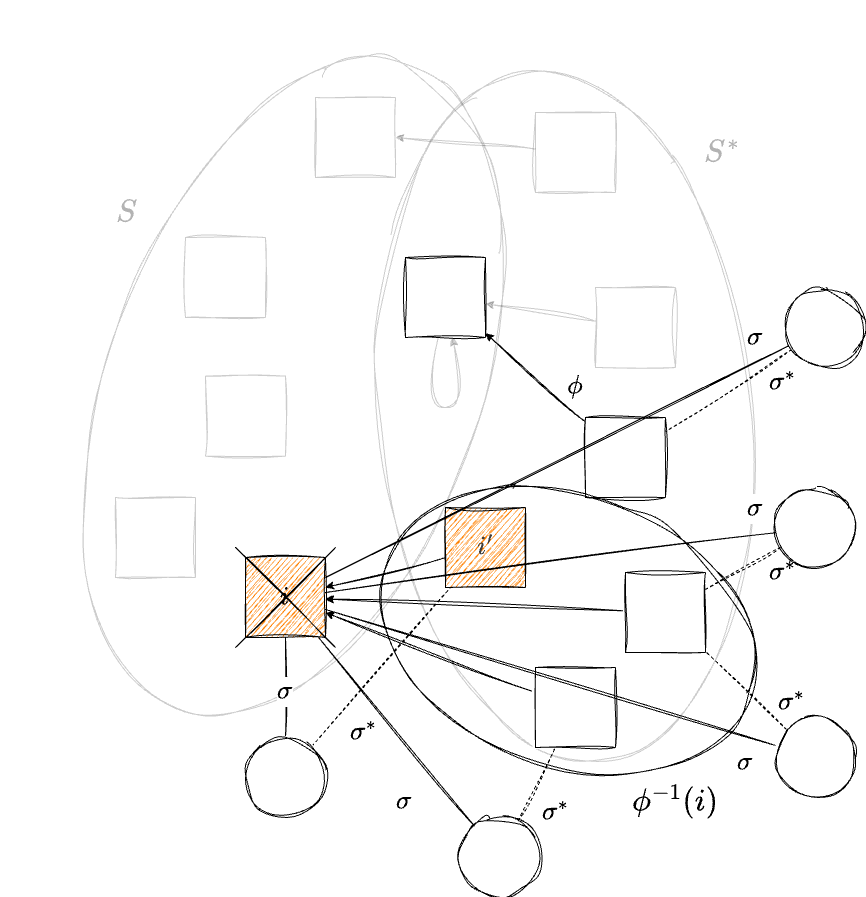

The diagram above was exported from draw.io. Its source (the exported page's mxGraphModel, read from the mxfile embedded in the PNG):
<mxGraphModel dx="495" dy="1442" grid="1" gridSize="10" guides="1" tooltips="1" connect="1" arrows="1" fold="1" page="1" pageScale="1" pageWidth="1169" pageHeight="827" math="1" shadow="0">
  <root>
    <mxCell id="0" />
    <mxCell id="1" parent="0" />
    <mxCell id="2" value="" style="ellipse;whiteSpace=wrap;html=1;hachureGap=4;fontFamily=Architects Daughter;fontSource=https%3A%2F%2Ffonts.googleapis.com%2Fcss%3Ffamily%3DArchitects%2BDaughter;fontSize=11;fontColor=default;labelBackgroundColor=default;fillColor=none;sketch=1;curveFitting=1;jiggle=2;rotation=-6;flipH=0;flipV=0;opacity=20;" parent="1" vertex="1">
      <mxGeometry x="503.34" y="-138.41" width="373.32" height="694.11" as="geometry" />
    </mxCell>
    <mxCell id="JVurAkVishh6KkXWwimk-7" value="" style="ellipse;whiteSpace=wrap;html=1;hachureGap=4;fontFamily=Architects Daughter;fontSource=https%3A%2F%2Ffonts.googleapis.com%2Fcss%3Ffamily%3DArchitects%2BDaughter;fontSize=11;fontColor=default;labelBackgroundColor=default;fillColor=none;sketch=1;curveFitting=1;jiggle=2;rotation=20;opacity=20;" parent="1" vertex="1">
      <mxGeometry x="231.37" y="-163.49" width="372.71" height="685.38" as="geometry" />
    </mxCell>
    <mxCell id="40" value="" style="group" parent="1" vertex="1" connectable="0">
      <mxGeometry x="240" y="-110" width="560" height="480" as="geometry" />
    </mxCell>
    <mxCell id="10" style="edgeStyle=none;html=1;sketch=1;curveFitting=1;jiggle=2;opacity=20;" parent="40" source="JVurAkVishh6KkXWwimk-3" target="15" edge="1">
      <mxGeometry relative="1" as="geometry" />
    </mxCell>
    <mxCell id="JVurAkVishh6KkXWwimk-3" value="" style="whiteSpace=wrap;html=1;aspect=fixed;sketch=1;hachureGap=4;jiggle=2;curveFitting=1;fontFamily=Architects Daughter;fontSource=https%3A%2F%2Ffonts.googleapis.com%2Fcss%3Ffamily%3DArchitects%2BDaughter;opacity=20;" parent="40" vertex="1">
      <mxGeometry x="480" y="190" width="80" height="80" as="geometry" />
    </mxCell>
    <mxCell id="11" style="edgeStyle=none;html=1;sketch=1;curveFitting=1;jiggle=2;" parent="40" source="9" target="15" edge="1">
      <mxGeometry relative="1" as="geometry" />
    </mxCell>
    <mxCell id="9" value="" style="whiteSpace=wrap;html=1;aspect=fixed;sketch=1;hachureGap=4;jiggle=2;curveFitting=1;fontFamily=Architects Daughter;fontSource=https%3A%2F%2Ffonts.googleapis.com%2Fcss%3Ffamily%3DArchitects%2BDaughter;" parent="40" vertex="1">
      <mxGeometry x="470" y="320" width="80" height="80" as="geometry" />
    </mxCell>
    <mxCell id="18" value="" style="whiteSpace=wrap;html=1;aspect=fixed;sketch=1;hachureGap=4;jiggle=2;curveFitting=1;fontFamily=Architects Daughter;fontSource=https%3A%2F%2Ffonts.googleapis.com%2Fcss%3Ffamily%3DArchitects%2BDaughter;fillStyle=hachure;fillColor=#FFFFFF;opacity=20;" parent="40" vertex="1">
      <mxGeometry x="70" y="140" width="80" height="80" as="geometry" />
    </mxCell>
    <mxCell id="19" value="" style="whiteSpace=wrap;html=1;aspect=fixed;sketch=1;hachureGap=4;jiggle=2;curveFitting=1;fontFamily=Architects Daughter;fontSource=https%3A%2F%2Ffonts.googleapis.com%2Fcss%3Ffamily%3DArchitects%2BDaughter;fillStyle=hachure;fillColor=#FFFFFF;opacity=20;" parent="40" vertex="1">
      <mxGeometry y="400" width="80" height="80" as="geometry" />
    </mxCell>
    <mxCell id="15" value="" style="whiteSpace=wrap;html=1;aspect=fixed;sketch=1;hachureGap=4;jiggle=2;curveFitting=1;fontFamily=Architects Daughter;fontSource=https%3A%2F%2Ffonts.googleapis.com%2Fcss%3Ffamily%3DArchitects%2BDaughter;fillColor=#FFFFFF;" parent="40" vertex="1">
      <mxGeometry x="290" y="160" width="80" height="80" as="geometry" />
    </mxCell>
    <mxCell id="24" style="edgeStyle=none;html=1;rounded=0;curved=1;sketch=1;curveFitting=1;jiggle=2;opacity=20;" parent="40" source="15" target="15" edge="1">
      <mxGeometry relative="1" as="geometry">
        <Array as="points">
          <mxPoint x="350" y="310" />
        </Array>
      </mxGeometry>
    </mxCell>
    <mxCell id="26" value="" style="whiteSpace=wrap;html=1;aspect=fixed;sketch=1;hachureGap=4;jiggle=2;curveFitting=1;fontFamily=Architects Daughter;fontSource=https%3A%2F%2Ffonts.googleapis.com%2Fcss%3Ffamily%3DArchitects%2BDaughter;fillStyle=hachure;fillColor=#FFFFFF;opacity=20;" parent="40" vertex="1">
      <mxGeometry x="200" width="80" height="80" as="geometry" />
    </mxCell>
    <mxCell id="28" style="edgeStyle=none;html=1;entryX=1;entryY=0.5;entryDx=0;entryDy=0;sketch=1;curveFitting=1;jiggle=2;opacity=20;" parent="40" source="27" target="26" edge="1">
      <mxGeometry relative="1" as="geometry" />
    </mxCell>
    <mxCell id="27" value="" style="whiteSpace=wrap;html=1;aspect=fixed;sketch=1;hachureGap=4;jiggle=2;curveFitting=1;fontFamily=Architects Daughter;fontSource=https%3A%2F%2Ffonts.googleapis.com%2Fcss%3Ffamily%3DArchitects%2BDaughter;opacity=20;" parent="40" vertex="1">
      <mxGeometry x="420" y="15" width="80" height="80" as="geometry" />
    </mxCell>
    <mxCell id="39" value="" style="whiteSpace=wrap;html=1;aspect=fixed;sketch=1;hachureGap=4;jiggle=2;curveFitting=1;fontFamily=Architects Daughter;fontSource=https%3A%2F%2Ffonts.googleapis.com%2Fcss%3Ffamily%3DArchitects%2BDaughter;fillStyle=hachure;fillColor=#FFFFFF;opacity=20;" parent="40" vertex="1">
      <mxGeometry x="90" y="278.64" width="80" height="80" as="geometry" />
    </mxCell>
    <mxCell id="41" value="" style="ellipse;whiteSpace=wrap;html=1;hachureGap=4;fontFamily=Architects Daughter;fontSource=https%3A%2F%2Ffonts.googleapis.com%2Fcss%3Ffamily%3DArchitects%2BDaughter;fontSize=11;fontColor=default;labelBackgroundColor=default;fillColor=none;sketch=1;curveFitting=1;jiggle=2;rotation=20;flipH=0;flipV=0;" parent="1" vertex="1">
      <mxGeometry x="499.29" y="286.49" width="386.66" height="272.66" as="geometry" />
    </mxCell>
    <mxCell id="37" style="edgeStyle=none;html=1;sketch=1;curveFitting=1;jiggle=2;" parent="1" source="36" target="23" edge="1">
      <mxGeometry relative="1" as="geometry" />
    </mxCell>
    <mxCell id="JVurAkVishh6KkXWwimk-11" value="&lt;font style=&quot;font-size: 30px; color: rgb(179, 179, 179);&quot;&gt;\(S^*\)&lt;/font&gt;" style="text;html=1;whiteSpace=wrap;strokeColor=none;fillColor=none;align=center;verticalAlign=middle;rounded=0;fontFamily=Architects Daughter;fontSource=https%3A%2F%2Ffonts.googleapis.com%2Fcss%3Ffamily%3DArchitects%2BDaughter;fontSize=11;fontColor=default;labelBackgroundColor=default;" parent="1" vertex="1">
      <mxGeometry x="816.6600000000001" y="-70" width="60" height="30" as="geometry" />
    </mxCell>
    <mxCell id="JVurAkVishh6KkXWwimk-12" style="edgeStyle=none;shape=connector;rounded=0;sketch=1;hachureGap=4;jiggle=2;curveFitting=1;orthogonalLoop=1;jettySize=auto;html=1;strokeColor=default;align=center;verticalAlign=middle;fontFamily=Architects Daughter;fontSource=https%3A%2F%2Ffonts.googleapis.com%2Fcss%3Ffamily%3DArchitects%2BDaughter;fontSize=11;fontColor=default;labelBackgroundColor=default;endArrow=classic;" parent="1" source="JVurAkVishh6KkXWwimk-4" target="23" edge="1">
      <mxGeometry relative="1" as="geometry">
        <mxPoint x="430" y="470" as="targetPoint" />
      </mxGeometry>
    </mxCell>
    <mxCell id="JVurAkVishh6KkXWwimk-4" value="" style="whiteSpace=wrap;html=1;aspect=fixed;sketch=1;hachureGap=4;jiggle=2;curveFitting=1;fontFamily=Architects Daughter;fontSource=https%3A%2F%2Ffonts.googleapis.com%2Fcss%3Ffamily%3DArchitects%2BDaughter;" parent="1" vertex="1">
      <mxGeometry x="660" y="460" width="80" height="80" as="geometry" />
    </mxCell>
    <mxCell id="JVurAkVishh6KkXWwimk-8" value="&lt;font style=&quot;font-size: 30px; color: rgb(179, 179, 179);&quot;&gt;\(S\)&lt;/font&gt;" style="text;html=1;whiteSpace=wrap;strokeColor=none;fillColor=none;align=center;verticalAlign=middle;rounded=0;fontFamily=Architects Daughter;fontSource=https%3A%2F%2Ffonts.googleapis.com%2Fcss%3Ffamily%3DArchitects%2BDaughter;fontSize=11;fontColor=default;labelBackgroundColor=default;" parent="1" vertex="1">
      <mxGeometry x="220.65" y="-10" width="60" height="30" as="geometry" />
    </mxCell>
    <mxCell id="23" value="&lt;span style=&quot;font-size: 25px;&quot;&gt;\(i\)&lt;/span&gt;" style="whiteSpace=wrap;html=1;aspect=fixed;sketch=1;hachureGap=4;jiggle=2;curveFitting=1;fontFamily=Architects Daughter;fontSource=https%3A%2F%2Ffonts.googleapis.com%2Fcss%3Ffamily%3DArchitects%2BDaughter;fillColor=#FF8000;" parent="1" vertex="1">
      <mxGeometry x="370" y="350" width="80" height="80" as="geometry" />
    </mxCell>
    <mxCell id="32" style="edgeStyle=none;html=1;sketch=1;curveFitting=1;jiggle=2;" parent="1" source="31" target="23" edge="1">
      <mxGeometry relative="1" as="geometry" />
    </mxCell>
    <mxCell id="31" value="&lt;span style=&quot;color: rgb(63, 63, 63); font-size: 25px;&quot;&gt;\(i'\)&lt;/span&gt;" style="whiteSpace=wrap;html=1;aspect=fixed;sketch=1;hachureGap=4;jiggle=2;curveFitting=1;fontFamily=Architects Daughter;fontSource=https%3A%2F%2Ffonts.googleapis.com%2Fcss%3Ffamily%3DArchitects%2BDaughter;fillStyle=hachure;fillColor=#FF8000;" parent="1" vertex="1">
      <mxGeometry x="570" y="300" width="80" height="80" as="geometry" />
    </mxCell>
    <mxCell id="36" value="" style="whiteSpace=wrap;html=1;aspect=fixed;sketch=1;hachureGap=4;jiggle=2;curveFitting=1;fontFamily=Architects Daughter;fontSource=https%3A%2F%2Ffonts.googleapis.com%2Fcss%3Ffamily%3DArchitects%2BDaughter;" parent="1" vertex="1">
      <mxGeometry x="750" y="365" width="80" height="80" as="geometry" />
    </mxCell>
    <mxCell id="52" style="edgeStyle=none;shape=connector;rounded=1;sketch=1;jiggle=2;curveFitting=1;html=1;strokeColor=default;align=center;verticalAlign=middle;fontFamily=Helvetica;fontSize=12;fontColor=default;labelBackgroundColor=default;endArrow=none;endFill=0;" parent="1" source="45" target="23" edge="1">
      <mxGeometry relative="1" as="geometry" />
    </mxCell>
    <mxCell id="60" style="edgeStyle=none;shape=connector;rounded=1;sketch=1;jiggle=2;curveFitting=1;html=1;strokeColor=default;align=center;verticalAlign=middle;fontFamily=Helvetica;fontSize=12;fontColor=default;labelBackgroundColor=default;endArrow=none;endFill=0;dashed=1;" parent="1" source="45" target="31" edge="1">
      <mxGeometry relative="1" as="geometry" />
    </mxCell>
    <mxCell id="45" value="" style="ellipse;whiteSpace=wrap;html=1;aspect=fixed;sketch=1;curveFitting=1;jiggle=2;" parent="1" vertex="1">
      <mxGeometry x="370" y="529.15" width="80" height="80" as="geometry" />
    </mxCell>
    <mxCell id="51" style="edgeStyle=none;shape=connector;rounded=1;sketch=1;jiggle=2;curveFitting=1;html=1;strokeColor=default;align=center;verticalAlign=middle;fontFamily=Helvetica;fontSize=12;fontColor=default;labelBackgroundColor=default;endArrow=none;endFill=0;" parent="1" source="46" target="23" edge="1">
      <mxGeometry relative="1" as="geometry" />
    </mxCell>
    <mxCell id="59" style="edgeStyle=none;shape=connector;rounded=1;sketch=1;jiggle=2;curveFitting=1;html=1;strokeColor=default;align=center;verticalAlign=middle;fontFamily=Helvetica;fontSize=12;fontColor=default;labelBackgroundColor=default;endArrow=none;endFill=0;dashed=1;" parent="1" source="46" target="JVurAkVishh6KkXWwimk-4" edge="1">
      <mxGeometry relative="1" as="geometry" />
    </mxCell>
    <mxCell id="46" value="" style="ellipse;whiteSpace=wrap;html=1;aspect=fixed;sketch=1;curveFitting=1;jiggle=2;" parent="1" vertex="1">
      <mxGeometry x="584.29" y="609.15" width="80" height="80" as="geometry" />
    </mxCell>
    <mxCell id="56" style="edgeStyle=none;shape=connector;rounded=1;sketch=1;jiggle=2;curveFitting=1;html=1;strokeColor=default;align=center;verticalAlign=middle;fontFamily=Helvetica;fontSize=12;fontColor=default;labelBackgroundColor=default;endArrow=none;endFill=0;" parent="1" source="55" target="23" edge="1">
      <mxGeometry relative="1" as="geometry" />
    </mxCell>
    <mxCell id="57" style="edgeStyle=none;shape=connector;rounded=1;sketch=1;jiggle=2;curveFitting=1;html=1;strokeColor=default;align=center;verticalAlign=middle;fontFamily=Helvetica;fontSize=12;fontColor=default;labelBackgroundColor=default;endArrow=none;endFill=0;dashed=1;" parent="1" source="55" target="9" edge="1">
      <mxGeometry relative="1" as="geometry" />
    </mxCell>
    <mxCell id="55" value="" style="ellipse;whiteSpace=wrap;html=1;aspect=fixed;sketch=1;curveFitting=1;jiggle=2;" parent="1" vertex="1">
      <mxGeometry x="910" y="80" width="80" height="80" as="geometry" />
    </mxCell>
    <mxCell id="65" value="&lt;font style=&quot;font-size: 25px;&quot;&gt;\(\sigma\)&lt;/font&gt;" style="text;html=1;whiteSpace=wrap;strokeColor=none;fillColor=none;align=center;verticalAlign=middle;rounded=0;fontFamily=Architects Daughter;fontSource=https%3A%2F%2Ffonts.googleapis.com%2Fcss%3Ffamily%3DArchitects%2BDaughter;fontSize=11;fontColor=default;labelBackgroundColor=default;" parent="1" vertex="1">
      <mxGeometry x="380" y="469.15" width="60" height="30" as="geometry" />
    </mxCell>
    <mxCell id="66" value="&lt;font style=&quot;font-size: 25px;&quot;&gt;\(\sigma^*\)&lt;/font&gt;" style="text;html=1;whiteSpace=wrap;strokeColor=none;fillColor=none;align=center;verticalAlign=middle;rounded=0;fontFamily=Architects Daughter;fontSource=https%3A%2F%2Ffonts.googleapis.com%2Fcss%3Ffamily%3DArchitects%2BDaughter;fontSize=11;fontColor=default;labelBackgroundColor=default;" parent="1" vertex="1">
      <mxGeometry x="457.73" y="510" width="60" height="30" as="geometry" />
    </mxCell>
    <mxCell id="67" value="&lt;font style=&quot;font-size: 25px;&quot;&gt;\(\sigma^*\)&lt;/font&gt;" style="text;html=1;whiteSpace=wrap;strokeColor=none;fillColor=none;align=center;verticalAlign=middle;rounded=0;fontFamily=Architects Daughter;fontSource=https%3A%2F%2Ffonts.googleapis.com%2Fcss%3Ffamily%3DArchitects%2BDaughter;fontSize=11;fontColor=default;labelBackgroundColor=default;" parent="1" vertex="1">
      <mxGeometry x="876.66" y="350" width="60" height="30" as="geometry" />
    </mxCell>
    <mxCell id="69" value="&lt;font style=&quot;font-size: 25px;&quot;&gt;\(\sigma^*\)&lt;/font&gt;" style="text;html=1;whiteSpace=wrap;strokeColor=none;fillColor=none;align=center;verticalAlign=middle;rounded=0;fontFamily=Architects Daughter;fontSource=https%3A%2F%2Ffonts.googleapis.com%2Fcss%3Ffamily%3DArchitects%2BDaughter;fontSize=11;fontColor=default;labelBackgroundColor=default;" parent="1" vertex="1">
      <mxGeometry x="876.66" y="160" width="60" height="30" as="geometry" />
    </mxCell>
    <mxCell id="70" value="&lt;font style=&quot;font-size: 25px;&quot;&gt;\(\sigma\)&lt;/font&gt;" style="text;html=1;whiteSpace=wrap;strokeColor=none;fillColor=none;align=center;verticalAlign=middle;rounded=0;fontFamily=Architects Daughter;fontSource=https%3A%2F%2Ffonts.googleapis.com%2Fcss%3Ffamily%3DArchitects%2BDaughter;fontSize=11;fontColor=default;labelBackgroundColor=default;" parent="1" vertex="1">
      <mxGeometry x="499.29" y="579.15" width="60" height="30" as="geometry" />
    </mxCell>
    <mxCell id="72" value="&lt;font style=&quot;font-size: 25px;&quot;&gt;\(\sigma\)&lt;/font&gt;" style="text;html=1;whiteSpace=wrap;strokeColor=none;fillColor=none;align=center;verticalAlign=middle;rounded=0;fontFamily=Architects Daughter;fontSource=https%3A%2F%2Ffonts.googleapis.com%2Fcss%3Ffamily%3DArchitects%2BDaughter;fontSize=11;fontColor=default;labelBackgroundColor=default;" parent="1" vertex="1">
      <mxGeometry x="850" y="115" width="60" height="30" as="geometry" />
    </mxCell>
    <mxCell id="75" value="" style="group" parent="1" vertex="1" connectable="0">
      <mxGeometry x="360" y="340" width="100" height="100" as="geometry" />
    </mxCell>
    <mxCell id="73" value="" style="endArrow=none;html=1;rounded=0;sketch=1;hachureGap=4;jiggle=2;curveFitting=1;strokeColor=default;align=center;verticalAlign=middle;fontFamily=Architects Daughter;fontSource=https%3A%2F%2Ffonts.googleapis.com%2Fcss%3Ffamily%3DArchitects%2BDaughter;fontSize=11;fontColor=default;labelBackgroundColor=default;" parent="75" edge="1">
      <mxGeometry width="50" height="50" relative="1" as="geometry">
        <mxPoint y="100" as="sourcePoint" />
        <mxPoint x="100" as="targetPoint" />
      </mxGeometry>
    </mxCell>
    <mxCell id="74" value="" style="endArrow=none;html=1;rounded=0;sketch=1;hachureGap=4;jiggle=2;curveFitting=1;strokeColor=default;align=center;verticalAlign=middle;fontFamily=Architects Daughter;fontSource=https%3A%2F%2Ffonts.googleapis.com%2Fcss%3Ffamily%3DArchitects%2BDaughter;fontSize=11;fontColor=default;labelBackgroundColor=default;" parent="75" edge="1">
      <mxGeometry width="50" height="50" relative="1" as="geometry">
        <mxPoint x="100" y="100" as="sourcePoint" />
        <mxPoint as="targetPoint" />
      </mxGeometry>
    </mxCell>
    <mxCell id="80" style="edgeStyle=none;html=1;sketch=1;curveFitting=1;jiggle=2;strokeWidth=1;strokeColor=#000000;dashed=1;endArrow=none;endFill=0;" edge="1" parent="1" source="85">
      <mxGeometry relative="1" as="geometry">
        <mxPoint x="766" y="613" as="sourcePoint" />
        <mxPoint x="830" y="382" as="targetPoint" />
      </mxGeometry>
    </mxCell>
    <mxCell id="81" style="edgeStyle=none;html=1;strokeWidth=1;sketch=1;curveFitting=1;jiggle=2;strokeColor=#000000;dashed=1;endArrow=none;endFill=0;" edge="1" parent="1" source="88">
      <mxGeometry relative="1" as="geometry">
        <mxPoint x="455" y="586" as="sourcePoint" />
        <mxPoint x="830" y="444" as="targetPoint" />
      </mxGeometry>
    </mxCell>
    <mxCell id="82" value="&lt;span style=&quot;font-size: 25px;&quot;&gt;\(\sigma\)&lt;/span&gt;" style="text;html=1;whiteSpace=wrap;strokeColor=none;fillColor=none;align=center;verticalAlign=middle;rounded=0;fontFamily=Architects Daughter;fontSource=https%3A%2F%2Ffonts.googleapis.com%2Fcss%3Ffamily%3DArchitects%2BDaughter;fontSize=11;fontColor=default;labelBackgroundColor=default;" vertex="1" parent="1">
      <mxGeometry x="840" y="540" width="60" height="30" as="geometry" />
    </mxCell>
    <mxCell id="83" value="&lt;span style=&quot;font-size: 25px;&quot;&gt;\(\sigma\)&lt;/span&gt;" style="text;html=1;whiteSpace=wrap;strokeColor=none;fillColor=none;align=center;verticalAlign=middle;rounded=0;fontFamily=Architects Daughter;fontSource=https%3A%2F%2Ffonts.googleapis.com%2Fcss%3Ffamily%3DArchitects%2BDaughter;fontSize=11;fontColor=default;labelBackgroundColor=default;" vertex="1" parent="1">
      <mxGeometry x="849.9999999999999" y="286.49" width="60" height="30" as="geometry" />
    </mxCell>
    <mxCell id="84" style="edgeStyle=none;html=1;sketch=1;curveFitting=1;jiggle=2;endArrow=none;endFill=0;" edge="1" parent="1" source="85">
      <mxGeometry relative="1" as="geometry">
        <mxPoint x="450" y="385" as="targetPoint" />
      </mxGeometry>
    </mxCell>
    <mxCell id="85" value="" style="ellipse;whiteSpace=wrap;html=1;aspect=fixed;sketch=1;curveFitting=1;jiggle=2;" vertex="1" parent="1">
      <mxGeometry x="900" y="280" width="80" height="80" as="geometry" />
    </mxCell>
    <mxCell id="86" style="edgeStyle=none;html=1;endArrow=none;endFill=0;sketch=1;curveFitting=1;jiggle=2;" edge="1" parent="1" source="88">
      <mxGeometry relative="1" as="geometry">
        <mxPoint x="450" y="402" as="targetPoint" />
      </mxGeometry>
    </mxCell>
    <mxCell id="87" style="edgeStyle=none;html=1;strokeWidth=5;sketch=1;curveFitting=1;jiggle=2;rounded=0;curved=1;strokeColor=none;" edge="1" parent="1" source="88">
      <mxGeometry relative="1" as="geometry">
        <mxPoint x="830" y="444" as="targetPoint" />
      </mxGeometry>
    </mxCell>
    <mxCell id="88" value="" style="ellipse;whiteSpace=wrap;html=1;aspect=fixed;sketch=1;curveFitting=1;jiggle=2;" vertex="1" parent="1">
      <mxGeometry x="900" y="510" width="80" height="80" as="geometry" />
    </mxCell>
    <mxCell id="91" value="&lt;font style=&quot;font-size: 25px;&quot;&gt;\(\sigma^*\)&lt;/font&gt;" style="text;html=1;whiteSpace=wrap;strokeColor=none;fillColor=none;align=center;verticalAlign=middle;rounded=0;fontFamily=Architects Daughter;fontSource=https%3A%2F%2Ffonts.googleapis.com%2Fcss%3Ffamily%3DArchitects%2BDaughter;fontSize=11;fontColor=default;labelBackgroundColor=default;" vertex="1" parent="1">
      <mxGeometry x="885.9499999999999" y="480" width="60" height="30" as="geometry" />
    </mxCell>
    <mxCell id="92" value="&lt;font style=&quot;font-size: 25px;&quot;&gt;\(\sigma^*\)&lt;/font&gt;" style="text;html=1;whiteSpace=wrap;strokeColor=none;fillColor=none;align=center;verticalAlign=middle;rounded=0;fontFamily=Architects Daughter;fontSource=https%3A%2F%2Ffonts.googleapis.com%2Fcss%3Ffamily%3DArchitects%2BDaughter;fontSize=11;fontColor=default;labelBackgroundColor=default;" vertex="1" parent="1">
      <mxGeometry x="650" y="590" width="60" height="30" as="geometry" />
    </mxCell>
    <mxCell id="93" value="&lt;font style=&quot;font-size: 25px;&quot;&gt;\(\phi\)&lt;/font&gt;" style="text;html=1;whiteSpace=wrap;strokeColor=none;fillColor=none;align=center;verticalAlign=middle;rounded=0;fontFamily=Architects Daughter;fontSource=https%3A%2F%2Ffonts.googleapis.com%2Fcss%3Ffamily%3DArchitects%2BDaughter;fontSize=11;fontColor=default;labelBackgroundColor=default;" vertex="1" parent="1">
      <mxGeometry x="670" y="164.2" width="60" height="30" as="geometry" />
    </mxCell>
    <mxCell id="97" value="&lt;font style=&quot;font-size: 30px; color: rgb(0, 0, 0);&quot;&gt;\(\phi^{-1}(i)\)&lt;/font&gt;" style="text;html=1;whiteSpace=wrap;strokeColor=none;fillColor=none;align=center;verticalAlign=middle;rounded=0;fontFamily=Architects Daughter;fontSource=https%3A%2F%2Ffonts.googleapis.com%2Fcss%3Ffamily%3DArchitects%2BDaughter;fontSize=11;fontColor=default;labelBackgroundColor=default;" vertex="1" parent="1">
      <mxGeometry x="770.0000000000001" y="579.15" width="60" height="30" as="geometry" />
    </mxCell>
  </root>
</mxGraphModel>